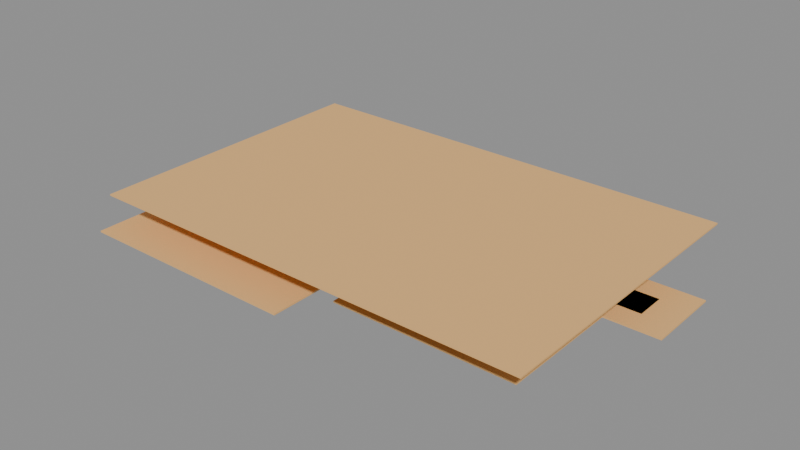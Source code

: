 # Source: LVL_KES_006_KestrelElementary.blend  (saved by Blender 4.2.66; exported with 4.5.12 LTS)
import bpy
from mathutils import Matrix  # noqa: F401  (used for matrix-valued properties, if any)

bpy.ops.wm.read_factory_settings(use_empty=True)
scene = bpy.context.scene
scene.name = 'LVL_KES_006_KestrelElementary'

# ---- collections
col_lvl_kes_006_kestrelelementary = bpy.data.collections.new('LVL_KES_006_KestrelElementary'); scene.collection.children.link(col_lvl_kes_006_kestrelelementary)
col_lvl_kes_006_kestrelelementary_blockout = bpy.data.collections.new('LVL_KES_006_KestrelElementary_Blockout'); col_lvl_kes_006_kestrelelementary.children.link(col_lvl_kes_006_kestrelelementary_blockout)
col_lvl_kes_006_kestrelelementary_terrain = bpy.data.collections.new('LVL_KES_006_KestrelElementary_Terrain'); col_lvl_kes_006_kestrelelementary.children.link(col_lvl_kes_006_kestrelelementary_terrain)
col_lvl_kes_006_kestrelelementary_markers = bpy.data.collections.new('LVL_KES_006_KestrelElementary_Markers'); col_lvl_kes_006_kestrelelementary.children.link(col_lvl_kes_006_kestrelelementary_markers)
col_lvl_kes_006_kestrelelementary_volumes = bpy.data.collections.new('LVL_KES_006_KestrelElementary_Volumes'); col_lvl_kes_006_kestrelelementary.children.link(col_lvl_kes_006_kestrelelementary_volumes)
col_lvl_kes_006_kestrelelementary_splines = bpy.data.collections.new('LVL_KES_006_KestrelElementary_Splines'); col_lvl_kes_006_kestrelelementary.children.link(col_lvl_kes_006_kestrelelementary_splines)
col_lvl_kes_006_kestrelelementary_cameras = bpy.data.collections.new('LVL_KES_006_KestrelElementary_Cameras'); col_lvl_kes_006_kestrelelementary.children.link(col_lvl_kes_006_kestrelelementary_cameras)
col_lvl_kes_006_kestrelelementary_reference = bpy.data.collections.new('LVL_KES_006_KestrelElementary_Reference'); col_lvl_kes_006_kestrelelementary.children.link(col_lvl_kes_006_kestrelelementary_reference)

# ---- materials (node trees are filled in below, after node groups)
mat_mi_blockout_kes = bpy.data.materials.new('MI_Blockout_KES')
mat_mi_blockout_kes.diffuse_color = (0.85, 0.5, 0.2, 1.0)

# ---- material node trees

# ---- cameras
cam_cam_m1_02_gym = bpy.data.cameras.new('CAM_M1_02_Gym')

# ---- meshes
me_blk_classroomwing1f_floor = bpy.data.meshes.new('BLK_ClassroomWing1F_Floor')
me_blk_classroomwing1f_floor.from_pydata([(-20.0, -6.0, -0.1), (-20.0, -6.0, 0.1), (-20.0, 6.0, -0.1), (-20.0, 6.0, 0.1), (20.0, -6.0, -0.1), (20.0, -6.0, 0.1), (20.0, 6.0, -0.1), (20.0, 6.0, 0.1)], [], [(0, 1, 3, 2), (2, 3, 7, 6), (6, 7, 5, 4), (4, 5, 1, 0), (2, 6, 4, 0), (7, 3, 1, 5)])
me_blk_classroomwing1f_floor.materials.append(mat_mi_blockout_kes)
me_blk_classroomwing1f_floor.update()
me_blk_library_floor = bpy.data.meshes.new('BLK_Library_Floor')
me_blk_library_floor.from_pydata([(-8.0, -6.0, -0.1), (-8.0, -6.0, 0.1), (-8.0, 6.0, -0.1), (-8.0, 6.0, 0.1), (8.0, -6.0, -0.1), (8.0, -6.0, 0.1), (8.0, 6.0, -0.1), (8.0, 6.0, 0.1)], [], [(0, 1, 3, 2), (2, 3, 7, 6), (6, 7, 5, 4), (4, 5, 1, 0), (2, 6, 4, 0), (7, 3, 1, 5)])
me_blk_library_floor.materials.append(mat_mi_blockout_kes)
me_blk_library_floor.update()
me_blk_office_floor = bpy.data.meshes.new('BLK_Office_Floor')
me_blk_office_floor.from_pydata([(-6.0, -5.0, -0.1), (-6.0, -5.0, 0.1), (-6.0, 5.0, -0.1), (-6.0, 5.0, 0.1), (6.0, -5.0, -0.1), (6.0, -5.0, 0.1), (6.0, 5.0, -0.1), (6.0, 5.0, 0.1)], [], [(0, 1, 3, 2), (2, 3, 7, 6), (6, 7, 5, 4), (4, 5, 1, 0), (2, 6, 4, 0), (7, 3, 1, 5)])
me_blk_office_floor.materials.append(mat_mi_blockout_kes)
me_blk_office_floor.update()
me_blk_hallways_floor = bpy.data.meshes.new('BLK_Hallways_Floor')
me_blk_hallways_floor.from_pydata([(-30.0, -2.0, -0.1), (-30.0, -2.0, 0.1), (-30.0, 2.0, -0.1), (-30.0, 2.0, 0.1), (30.0, -2.0, -0.1), (30.0, -2.0, 0.1), (30.0, 2.0, -0.1), (30.0, 2.0, 0.1)], [], [(0, 1, 3, 2), (2, 3, 7, 6), (6, 7, 5, 4), (4, 5, 1, 0), (2, 6, 4, 0), (7, 3, 1, 5)])
me_blk_hallways_floor.materials.append(mat_mi_blockout_kes)
me_blk_hallways_floor.update()
me_blk_cafeteria_floor = bpy.data.meshes.new('BLK_Cafeteria_Floor')
me_blk_cafeteria_floor.from_pydata([(-12.0, -8.0, -0.1), (-12.0, -8.0, 0.1), (-12.0, 8.0, -0.1), (-12.0, 8.0, 0.1), (12.0, -8.0, -0.1), (12.0, -8.0, 0.1), (12.0, 8.0, -0.1), (12.0, 8.0, 0.1)], [], [(0, 1, 3, 2), (2, 3, 7, 6), (6, 7, 5, 4), (4, 5, 1, 0), (2, 6, 4, 0), (7, 3, 1, 5)])
me_blk_cafeteria_floor.materials.append(mat_mi_blockout_kes)
me_blk_cafeteria_floor.update()
me_blk_gym_floor = bpy.data.meshes.new('BLK_Gym_Floor')
me_blk_gym_floor.from_pydata([(-15.0, -10.0, -0.1), (-15.0, -10.0, 0.1), (-15.0, 10.0, -0.1), (-15.0, 10.0, 0.1), (15.0, -10.0, -0.1), (15.0, -10.0, 0.1), (15.0, 10.0, -0.1), (15.0, 10.0, 0.1)], [], [(0, 1, 3, 2), (2, 3, 7, 6), (6, 7, 5, 4), (4, 5, 1, 0), (2, 6, 4, 0), (7, 3, 1, 5)])
me_blk_gym_floor.materials.append(mat_mi_blockout_kes)
me_blk_gym_floor.update()
me_blk_ventnetwork_floor = bpy.data.meshes.new('BLK_VentNetwork_Floor')
me_blk_ventnetwork_floor.from_pydata([(-30.0, -20.0, -0.1), (-30.0, -20.0, 0.1), (-30.0, 20.0, -0.1), (-30.0, 20.0, 0.1), (30.0, -20.0, -0.1), (30.0, -20.0, 0.1), (30.0, 20.0, -0.1), (30.0, 20.0, 0.1)], [], [(0, 1, 3, 2), (2, 3, 7, 6), (6, 7, 5, 4), (4, 5, 1, 0), (2, 6, 4, 0), (7, 3, 1, 5)])
me_blk_ventnetwork_floor.materials.append(mat_mi_blockout_kes)
me_blk_ventnetwork_floor.update()
me_vol_room_classroomwing1f = bpy.data.meshes.new('VOL_Room_ClassroomWing1F')
me_vol_room_classroomwing1f.from_pydata([(-20.0, -6.0, -2.0), (-20.0, -6.0, 2.0), (-20.0, 6.0, -2.0), (-20.0, 6.0, 2.0), (20.0, -6.0, -2.0), (20.0, -6.0, 2.0), (20.0, 6.0, -2.0), (20.0, 6.0, 2.0)], [], [(0, 1, 3, 2), (2, 3, 7, 6), (6, 7, 5, 4), (4, 5, 1, 0), (2, 6, 4, 0), (7, 3, 1, 5)])
me_vol_room_classroomwing1f.update()
me_vol_room_library = bpy.data.meshes.new('VOL_Room_Library')
me_vol_room_library.from_pydata([(-8.0, -6.0, -2.0), (-8.0, -6.0, 2.0), (-8.0, 6.0, -2.0), (-8.0, 6.0, 2.0), (8.0, -6.0, -2.0), (8.0, -6.0, 2.0), (8.0, 6.0, -2.0), (8.0, 6.0, 2.0)], [], [(0, 1, 3, 2), (2, 3, 7, 6), (6, 7, 5, 4), (4, 5, 1, 0), (2, 6, 4, 0), (7, 3, 1, 5)])
me_vol_room_library.update()
me_vol_room_office = bpy.data.meshes.new('VOL_Room_Office')
me_vol_room_office.from_pydata([(-6.0, -5.0, -2.0), (-6.0, -5.0, 2.0), (-6.0, 5.0, -2.0), (-6.0, 5.0, 2.0), (6.0, -5.0, -2.0), (6.0, -5.0, 2.0), (6.0, 5.0, -2.0), (6.0, 5.0, 2.0)], [], [(0, 1, 3, 2), (2, 3, 7, 6), (6, 7, 5, 4), (4, 5, 1, 0), (2, 6, 4, 0), (7, 3, 1, 5)])
me_vol_room_office.update()
me_vol_room_hallways = bpy.data.meshes.new('VOL_Room_Hallways')
me_vol_room_hallways.from_pydata([(-30.0, -2.0, -2.0), (-30.0, -2.0, 2.0), (-30.0, 2.0, -2.0), (-30.0, 2.0, 2.0), (30.0, -2.0, -2.0), (30.0, -2.0, 2.0), (30.0, 2.0, -2.0), (30.0, 2.0, 2.0)], [], [(0, 1, 3, 2), (2, 3, 7, 6), (6, 7, 5, 4), (4, 5, 1, 0), (2, 6, 4, 0), (7, 3, 1, 5)])
me_vol_room_hallways.update()
me_vol_room_cafeteria = bpy.data.meshes.new('VOL_Room_Cafeteria')
me_vol_room_cafeteria.from_pydata([(-12.0, -8.0, -2.25), (-12.0, -8.0, 2.25), (-12.0, 8.0, -2.25), (-12.0, 8.0, 2.25), (12.0, -8.0, -2.25), (12.0, -8.0, 2.25), (12.0, 8.0, -2.25), (12.0, 8.0, 2.25)], [], [(0, 1, 3, 2), (2, 3, 7, 6), (6, 7, 5, 4), (4, 5, 1, 0), (2, 6, 4, 0), (7, 3, 1, 5)])
me_vol_room_cafeteria.update()
me_vol_room_gym = bpy.data.meshes.new('VOL_Room_Gym')
me_vol_room_gym.from_pydata([(-15.0, -10.0, -4.5), (-15.0, -10.0, 4.5), (-15.0, 10.0, -4.5), (-15.0, 10.0, 4.5), (15.0, -10.0, -4.5), (15.0, -10.0, 4.5), (15.0, 10.0, -4.5), (15.0, 10.0, 4.5)], [], [(0, 1, 3, 2), (2, 3, 7, 6), (6, 7, 5, 4), (4, 5, 1, 0), (2, 6, 4, 0), (7, 3, 1, 5)])
me_vol_room_gym.update()
me_vol_room_ventnetwork = bpy.data.meshes.new('VOL_Room_VentNetwork')
me_vol_room_ventnetwork.from_pydata([(-30.0, -20.0, -0.6), (-30.0, -20.0, 0.6), (-30.0, 20.0, -0.6), (-30.0, 20.0, 0.6), (30.0, -20.0, -0.6), (30.0, -20.0, 0.6), (30.0, 20.0, -0.6), (30.0, 20.0, 0.6)], [], [(0, 1, 3, 2), (2, 3, 7, 6), (6, 7, 5, 4), (4, 5, 1, 0), (2, 6, 4, 0), (7, 3, 1, 5)])
me_vol_room_ventnetwork.update()
me_trg_m1_02_vents = bpy.data.meshes.new('TRG_M1_02_Vents')
me_trg_m1_02_vents.from_pydata([(-2.0, -2.0, -1.5), (-2.0, -2.0, 1.5), (-2.0, 2.0, -1.5), (-2.0, 2.0, 1.5), (2.0, -2.0, -1.5), (2.0, -2.0, 1.5), (2.0, 2.0, -1.5), (2.0, 2.0, 1.5)], [], [(0, 1, 3, 2), (2, 3, 7, 6), (6, 7, 5, 4), (4, 5, 1, 0), (2, 6, 4, 0), (7, 3, 1, 5)])
me_trg_m1_02_vents.update()
me_trg_m1_02_firealarm = bpy.data.meshes.new('TRG_M1_02_FireAlarm')
me_trg_m1_02_firealarm.from_pydata([(-2.0, -2.0, -1.5), (-2.0, -2.0, 1.5), (-2.0, 2.0, -1.5), (-2.0, 2.0, 1.5), (2.0, -2.0, -1.5), (2.0, -2.0, 1.5), (2.0, 2.0, -1.5), (2.0, 2.0, 1.5)], [], [(0, 1, 3, 2), (2, 3, 7, 6), (6, 7, 5, 4), (4, 5, 1, 0), (2, 6, 4, 0), (7, 3, 1, 5)])
me_trg_m1_02_firealarm.update()
me_ref_bounds = bpy.data.meshes.new('REF_Bounds')
me_ref_bounds.from_pydata([(-35.0, -25.0, -5.0), (-35.0, -25.0, 5.0), (-35.0, 25.0, -5.0), (-35.0, 25.0, 5.0), (35.0, -25.0, -5.0), (35.0, -25.0, 5.0), (35.0, 25.0, -5.0), (35.0, 25.0, 5.0)], [], [(0, 1, 3, 2), (2, 3, 7, 6), (6, 7, 5, 4), (4, 5, 1, 0), (2, 6, 4, 0), (7, 3, 1, 5)])
me_ref_bounds.update()
me_ref_human_1p8m = bpy.data.meshes.new('REF_Human_1p8m')
me_ref_human_1p8m.from_pydata([(0.0, 0.3, -0.9), (0.0, 0.3, 0.9), (0.15, 0.2598, -0.9), (0.15, 0.2598, 0.9), (0.2598, 0.15, -0.9), (0.2598, 0.15, 0.9), (0.3, 0.0, -0.9), (0.3, 0.0, 0.9), (0.2598, -0.15, -0.9), (0.2598, -0.15, 0.9), (0.15, -0.2598, -0.9), (0.15, -0.2598, 0.9), (0.0, -0.3, -0.9), (0.0, -0.3, 0.9), (-0.15, -0.2598, -0.9), (-0.15, -0.2598, 0.9), (-0.2598, -0.15, -0.9), (-0.2598, -0.15, 0.9), (-0.3, 0.0, -0.9), (-0.3, 0.0, 0.9), (-0.2598, 0.15, -0.9), (-0.2598, 0.15, 0.9), (-0.15, 0.2598, -0.9), (-0.15, 0.2598, 0.9)], [], [(0, 1, 3, 2), (2, 3, 5, 4), (4, 5, 7, 6), (6, 7, 9, 8), (8, 9, 11, 10), (10, 11, 13, 12), (12, 13, 15, 14), (14, 15, 17, 16), (16, 17, 19, 18), (18, 19, 21, 20), (3, 1, 23, 21, 19, 17, 15, 13, 11, 9, 7, 5), (20, 21, 23, 22), (22, 23, 1, 0), (0, 2, 4, 6, 8, 10, 12, 14, 16, 18, 20, 22)])
me_ref_human_1p8m.update()

# ---- objects
ob_lvl_kes_006_kestrelelementary = bpy.data.objects.new('LVL_KES_006_KestrelElementary', None)
ob_blk_classroomwing1f_floor = bpy.data.objects.new('BLK_ClassroomWing1F_Floor', me_blk_classroomwing1f_floor)
ob_blk_library_floor = bpy.data.objects.new('BLK_Library_Floor', me_blk_library_floor)
ob_blk_office_floor = bpy.data.objects.new('BLK_Office_Floor', me_blk_office_floor)
ob_blk_hallways_floor = bpy.data.objects.new('BLK_Hallways_Floor', me_blk_hallways_floor)
ob_blk_cafeteria_floor = bpy.data.objects.new('BLK_Cafeteria_Floor', me_blk_cafeteria_floor)
ob_blk_gym_floor = bpy.data.objects.new('BLK_Gym_Floor', me_blk_gym_floor)
ob_blk_ventnetwork_floor = bpy.data.objects.new('BLK_VentNetwork_Floor', me_blk_ventnetwork_floor)
ob_door_hallways_classroomwing1f = bpy.data.objects.new('DOOR_Hallways_ClassroomWing1F', None)
ob_door_hallways_library = bpy.data.objects.new('DOOR_Hallways_Library', None)
ob_door_hallways_office = bpy.data.objects.new('DOOR_Hallways_Office', None)
ob_door_hallways_cafeteria = bpy.data.objects.new('DOOR_Hallways_Cafeteria', None)
ob_door_cafeteria_gym = bpy.data.objects.new('DOOR_Cafeteria_Gym', None)
ob_door_hallways_ventnetwork = bpy.data.objects.new('DOOR_Hallways_VentNetwork', None)
ob_ps_m1_02 = bpy.data.objects.new('PS_M1_02', None)
ob_sp_msalvarez = bpy.data.objects.new('SP_MsAlvarez', None)
ob_vol_room_classroomwing1f = bpy.data.objects.new('VOL_Room_ClassroomWing1F', me_vol_room_classroomwing1f)
ob_vol_room_library = bpy.data.objects.new('VOL_Room_Library', me_vol_room_library)
ob_vol_room_office = bpy.data.objects.new('VOL_Room_Office', me_vol_room_office)
ob_vol_room_hallways = bpy.data.objects.new('VOL_Room_Hallways', me_vol_room_hallways)
ob_vol_room_cafeteria = bpy.data.objects.new('VOL_Room_Cafeteria', me_vol_room_cafeteria)
ob_vol_room_gym = bpy.data.objects.new('VOL_Room_Gym', me_vol_room_gym)
ob_vol_room_ventnetwork = bpy.data.objects.new('VOL_Room_VentNetwork', me_vol_room_ventnetwork)
ob_trg_m1_02_vents = bpy.data.objects.new('TRG_M1_02_Vents', me_trg_m1_02_vents)
ob_trg_m1_02_firealarm = bpy.data.objects.new('TRG_M1_02_FireAlarm', me_trg_m1_02_firealarm)
ob_cam_m1_02_gym = bpy.data.objects.new('CAM_M1_02_Gym', cam_cam_m1_02_gym)
ob_ref_bounds = bpy.data.objects.new('REF_Bounds', me_ref_bounds)
ob_ref_human_1p8m = bpy.data.objects.new('REF_Human_1p8m', me_ref_human_1p8m)

# ---- transforms, parenting, visibility, modifiers, constraints
ob_lvl_kes_006_kestrelelementary.location = (0.0, 0.0, 0.0)
ob_lvl_kes_006_kestrelelementary.empty_display_type = 'CUBE'
ob_lvl_kes_006_kestrelelementary.empty_display_size = 2.0
ob_blk_classroomwing1f_floor.location = (-15.0, 15.0, -0.1)
ob_blk_library_floor.location = (18.0, 15.0, -0.1)
ob_blk_office_floor.location = (28.0, 5.0, -0.1)
ob_blk_hallways_floor.location = (0.0, 5.0, -0.1)
ob_blk_cafeteria_floor.location = (15.0, -8.0, -0.1)
ob_blk_gym_floor.location = (-15.0, -12.0, -0.1)
ob_blk_ventnetwork_floor.location = (0.0, 0.0, 4.1)
ob_door_hallways_classroomwing1f.location = (-7.5, 10.0, 0.0)
ob_door_hallways_classroomwing1f.empty_display_type = 'CUBE'
ob_door_hallways_classroomwing1f.empty_display_size = 1.2
ob_door_hallways_library.location = (9.0, 10.0, 0.0)
ob_door_hallways_library.empty_display_type = 'CUBE'
ob_door_hallways_library.empty_display_size = 1.2
ob_door_hallways_office.location = (14.0, 5.0, 0.0)
ob_door_hallways_office.empty_display_type = 'CUBE'
ob_door_hallways_office.empty_display_size = 1.2
ob_door_hallways_cafeteria.location = (7.5, -1.5, 0.0)
ob_door_hallways_cafeteria.empty_display_type = 'CUBE'
ob_door_hallways_cafeteria.empty_display_size = 1.2
ob_door_cafeteria_gym.location = (0.0, -10.0, 0.0)
ob_door_cafeteria_gym.empty_display_type = 'CUBE'
ob_door_cafeteria_gym.empty_display_size = 1.2
ob_door_hallways_ventnetwork.location = (0.0, 2.5, 2.1)
ob_door_hallways_ventnetwork.empty_display_type = 'CUBE'
ob_door_hallways_ventnetwork.empty_display_size = 1.2
ob_ps_m1_02.location = (-15.0, 15.0, 0.1)
ob_ps_m1_02.empty_display_type = 'ARROWS'
ob_sp_msalvarez.location = (21.0, 18.0, 0.0)
ob_sp_msalvarez.empty_display_type = 'SPHERE'
ob_sp_msalvarez.empty_display_size = 2.0
ob_vol_room_classroomwing1f.location = (-15.0, 15.0, 2.0)
ob_vol_room_classroomwing1f.hide_render = True
ob_vol_room_classroomwing1f.display_type = 'WIRE'
ob_vol_room_library.location = (18.0, 15.0, 2.0)
ob_vol_room_library.hide_render = True
ob_vol_room_library.display_type = 'WIRE'
ob_vol_room_office.location = (28.0, 5.0, 2.0)
ob_vol_room_office.hide_render = True
ob_vol_room_office.display_type = 'WIRE'
ob_vol_room_hallways.location = (0.0, 5.0, 2.0)
ob_vol_room_hallways.hide_render = True
ob_vol_room_hallways.display_type = 'WIRE'
ob_vol_room_cafeteria.location = (15.0, -8.0, 2.25)
ob_vol_room_cafeteria.hide_render = True
ob_vol_room_cafeteria.display_type = 'WIRE'
ob_vol_room_gym.location = (-15.0, -12.0, 4.5)
ob_vol_room_gym.hide_render = True
ob_vol_room_gym.display_type = 'WIRE'
ob_vol_room_ventnetwork.location = (0.0, 0.0, 4.8)
ob_vol_room_ventnetwork.hide_render = True
ob_vol_room_ventnetwork.display_type = 'WIRE'
ob_trg_m1_02_vents.location = (28.0, 5.0, 1.5)
ob_trg_m1_02_vents.hide_render = True
ob_trg_m1_02_vents.display_type = 'WIRE'
ob_trg_m1_02_firealarm.location = (0.0, 5.0, 1.5)
ob_trg_m1_02_firealarm.hide_render = True
ob_trg_m1_02_firealarm.display_type = 'WIRE'
ob_cam_m1_02_gym.location = (-27.0, -24.0, 6.0)
ob_cam_m1_02_gym.rotation_euler = (1.339, 7.96e-08, -0.7854)
ob_ref_bounds.location = (0.0, 0.0, 5.0)
ob_ref_bounds.hide_render = True
ob_ref_bounds.display_type = 'WIRE'
ob_ref_human_1p8m.location = (-13.5, 15.0, 0.9)
ob_ref_human_1p8m.hide_render = True
ob_ref_human_1p8m.display_type = 'WIRE'

# ---- collection membership
scene.collection.objects.link(ob_lvl_kes_006_kestrelelementary)
col_lvl_kes_006_kestrelelementary_blockout.objects.link(ob_blk_classroomwing1f_floor)
col_lvl_kes_006_kestrelelementary_blockout.objects.link(ob_blk_library_floor)
col_lvl_kes_006_kestrelelementary_blockout.objects.link(ob_blk_office_floor)
col_lvl_kes_006_kestrelelementary_blockout.objects.link(ob_blk_hallways_floor)
col_lvl_kes_006_kestrelelementary_blockout.objects.link(ob_blk_cafeteria_floor)
col_lvl_kes_006_kestrelelementary_blockout.objects.link(ob_blk_gym_floor)
col_lvl_kes_006_kestrelelementary_blockout.objects.link(ob_blk_ventnetwork_floor)
col_lvl_kes_006_kestrelelementary_markers.objects.link(ob_door_hallways_classroomwing1f)
col_lvl_kes_006_kestrelelementary_markers.objects.link(ob_door_hallways_library)
col_lvl_kes_006_kestrelelementary_markers.objects.link(ob_door_hallways_office)
col_lvl_kes_006_kestrelelementary_markers.objects.link(ob_door_hallways_cafeteria)
col_lvl_kes_006_kestrelelementary_markers.objects.link(ob_door_cafeteria_gym)
col_lvl_kes_006_kestrelelementary_markers.objects.link(ob_door_hallways_ventnetwork)
col_lvl_kes_006_kestrelelementary_markers.objects.link(ob_ps_m1_02)
col_lvl_kes_006_kestrelelementary_markers.objects.link(ob_sp_msalvarez)
col_lvl_kes_006_kestrelelementary_volumes.objects.link(ob_vol_room_classroomwing1f)
col_lvl_kes_006_kestrelelementary_volumes.objects.link(ob_vol_room_library)
col_lvl_kes_006_kestrelelementary_volumes.objects.link(ob_vol_room_office)
col_lvl_kes_006_kestrelelementary_volumes.objects.link(ob_vol_room_hallways)
col_lvl_kes_006_kestrelelementary_volumes.objects.link(ob_vol_room_cafeteria)
col_lvl_kes_006_kestrelelementary_volumes.objects.link(ob_vol_room_gym)
col_lvl_kes_006_kestrelelementary_volumes.objects.link(ob_vol_room_ventnetwork)
col_lvl_kes_006_kestrelelementary_volumes.objects.link(ob_trg_m1_02_vents)
col_lvl_kes_006_kestrelelementary_volumes.objects.link(ob_trg_m1_02_firealarm)
col_lvl_kes_006_kestrelelementary_cameras.objects.link(ob_cam_m1_02_gym)
col_lvl_kes_006_kestrelelementary_reference.objects.link(ob_ref_bounds)
col_lvl_kes_006_kestrelelementary_reference.objects.link(ob_ref_human_1p8m)

# ---- scene / render settings (as saved in the file)
scene.frame_start = 1; scene.frame_end = 250; scene.frame_set(1)
scene.render.engine = 'BLENDER_EEVEE_NEXT'
bpy.context.view_layer.update()

# ---- added for rendering (the .blend has no active camera and no usable light): camera, sun + grey world if the file has none
cam_auto = bpy.data.cameras.new('AutoCamera')
cam_auto.lens = 50.0
cam_auto.sensor_width = 36.0
cam_auto.clip_end = 1322.08
ob_auto_camera = bpy.data.objects.new('AutoCamera', cam_auto)
scene.collection.objects.link(ob_auto_camera)
ob_auto_camera.location = (74.8326, -90.8991, 62.2661)
ob_auto_camera.rotation_euler = (1.09748, -7.21219e-08, 0.694738)
scene.camera = ob_auto_camera
light_auto_sun = bpy.data.lights.new('AutoSun', 'SUN')
light_auto_sun.energy = 3.0
light_auto_sun.angle = 0.0523599
ob_auto_sun = bpy.data.objects.new('AutoSun', light_auto_sun)
scene.collection.objects.link(ob_auto_sun)
ob_auto_sun.rotation_euler = (0.872665, 0.174533, 0.523599)
if scene.world is None:
    world_auto = bpy.data.worlds.new('AutoWorld')
    world_auto.color = (0.3, 0.3, 0.3)
    scene.world = world_auto
bpy.context.view_layer.update()
